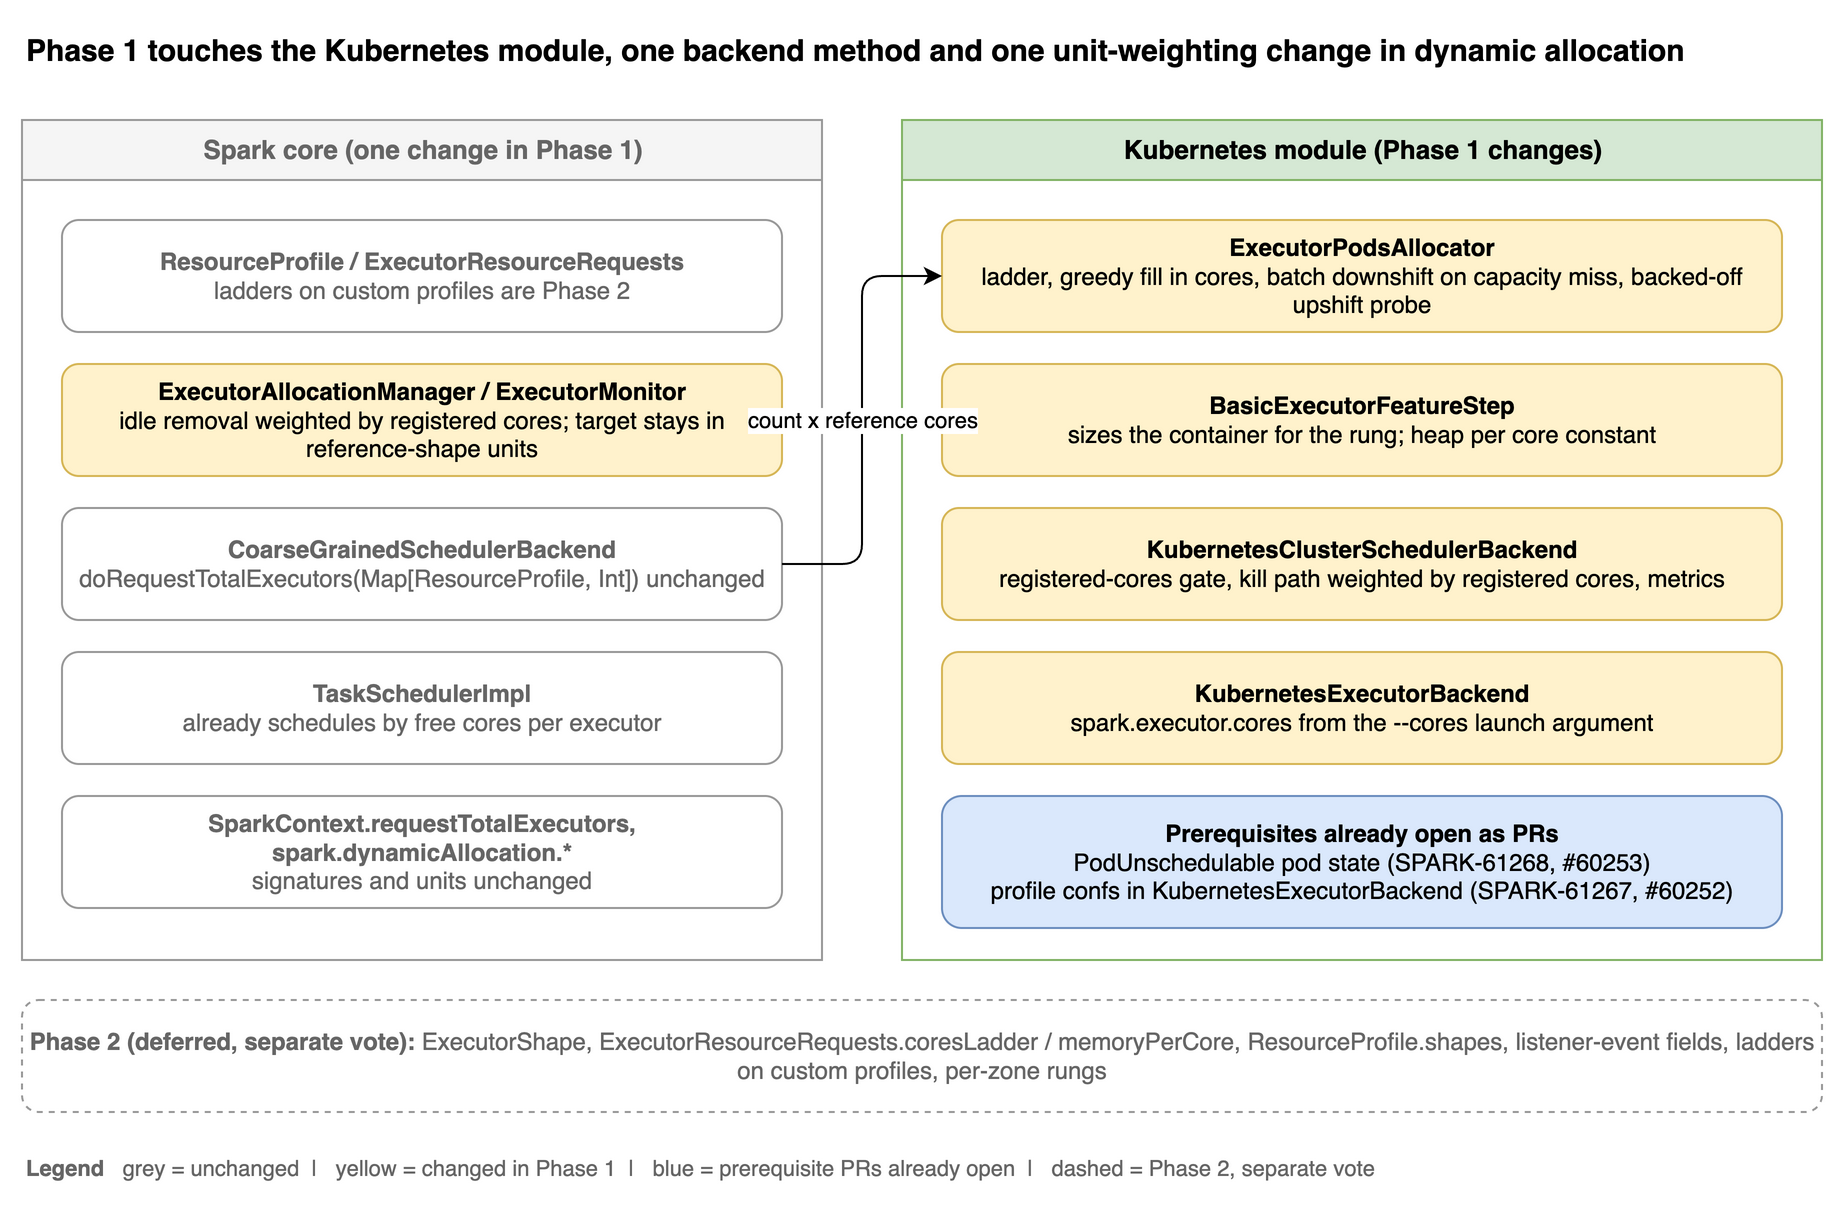

The diagram above was exported from draw.io. Its source (the exported page's mxGraphModel, read from the mxfile embedded in the PNG):
<mxGraphModel adaptiveColors="auto">
  <root>
    <mxCell id="0" />
    <mxCell id="1" parent="0" />
    <mxCell id="title" value="Phase 1 touches the Kubernetes module, one backend method and one unit-weighting change in dynamic allocation" style="text;html=1;align=left;verticalAlign=middle;fontSize=15;fontStyle=1;" vertex="1" parent="1">
      <mxGeometry x="20" y="10" width="900" height="30" as="geometry" />
    </mxCell>
    <mxCell id="core" value="Spark core (one change in Phase 1)" style="swimlane;startSize=30;fontStyle=1;fontSize=13;fillColor=#f5f5f5;strokeColor=#999999;fontColor=#666666;html=1;" vertex="1" parent="1">
      <mxGeometry x="20" y="60" width="400" height="420" as="geometry" />
    </mxCell>
    <mxCell id="c1" value="&lt;b&gt;ResourceProfile / ExecutorResourceRequests&lt;/b&gt;&lt;br&gt;ladders on custom profiles are Phase 2" style="rounded=1;whiteSpace=wrap;html=1;fillColor=#ffffff;strokeColor=#999999;fontColor=#666666;fontSize=12;" vertex="1" parent="core">
      <mxGeometry x="20" y="50" width="360" height="56" as="geometry" />
    </mxCell>
    <mxCell id="c2" value="&lt;b&gt;ExecutorAllocationManager / ExecutorMonitor&lt;/b&gt;&lt;br&gt;idle removal weighted by registered cores; target stays in reference-shape units" style="rounded=1;whiteSpace=wrap;html=1;fillColor=#fff2cc;strokeColor=#d6b656;fontSize=12;" vertex="1" parent="core">
      <mxGeometry x="20" y="122" width="360" height="56" as="geometry" />
    </mxCell>
    <mxCell id="c3" value="&lt;b&gt;CoarseGrainedSchedulerBackend&lt;/b&gt;&lt;br&gt;doRequestTotalExecutors(Map[ResourceProfile, Int]) unchanged" style="rounded=1;whiteSpace=wrap;html=1;fillColor=#ffffff;strokeColor=#999999;fontColor=#666666;fontSize=12;" vertex="1" parent="core">
      <mxGeometry x="20" y="194" width="360" height="56" as="geometry" />
    </mxCell>
    <mxCell id="c4" value="&lt;b&gt;TaskSchedulerImpl&lt;/b&gt;&lt;br&gt;already schedules by free cores per executor" style="rounded=1;whiteSpace=wrap;html=1;fillColor=#ffffff;strokeColor=#999999;fontColor=#666666;fontSize=12;" vertex="1" parent="core">
      <mxGeometry x="20" y="266" width="360" height="56" as="geometry" />
    </mxCell>
    <mxCell id="c5" value="&lt;b&gt;SparkContext.requestTotalExecutors, spark.dynamicAllocation.*&lt;/b&gt;&lt;br&gt;signatures and units unchanged" style="rounded=1;whiteSpace=wrap;html=1;fillColor=#ffffff;strokeColor=#999999;fontColor=#666666;fontSize=12;" vertex="1" parent="core">
      <mxGeometry x="20" y="338" width="360" height="56" as="geometry" />
    </mxCell>
    <mxCell id="k8s" value="Kubernetes module (Phase 1 changes)" style="swimlane;startSize=30;fontStyle=1;fontSize=13;fillColor=#d5e8d4;strokeColor=#82b366;html=1;" vertex="1" parent="1">
      <mxGeometry x="460" y="60" width="460" height="420" as="geometry" />
    </mxCell>
    <mxCell id="k1" value="&lt;b&gt;ExecutorPodsAllocator&lt;/b&gt;&lt;br&gt;ladder, greedy fill in cores, batch downshift on capacity miss, backed-off upshift probe" style="rounded=1;whiteSpace=wrap;html=1;fillColor=#fff2cc;strokeColor=#d6b656;fontSize=12;" vertex="1" parent="k8s">
      <mxGeometry x="20" y="50" width="420" height="56" as="geometry" />
    </mxCell>
    <mxCell id="k2" value="&lt;b&gt;BasicExecutorFeatureStep&lt;/b&gt;&lt;br&gt;sizes the container for the rung; heap per core constant" style="rounded=1;whiteSpace=wrap;html=1;fillColor=#fff2cc;strokeColor=#d6b656;fontSize=12;" vertex="1" parent="k8s">
      <mxGeometry x="20" y="122" width="420" height="56" as="geometry" />
    </mxCell>
    <mxCell id="k3" value="&lt;b&gt;KubernetesClusterSchedulerBackend&lt;/b&gt;&lt;br&gt;registered-cores gate, kill path weighted by registered cores, metrics" style="rounded=1;whiteSpace=wrap;html=1;fillColor=#fff2cc;strokeColor=#d6b656;fontSize=12;" vertex="1" parent="k8s">
      <mxGeometry x="20" y="194" width="420" height="56" as="geometry" />
    </mxCell>
    <mxCell id="k4" value="&lt;b&gt;KubernetesExecutorBackend&lt;/b&gt;&lt;br&gt;spark.executor.cores from the --cores launch argument" style="rounded=1;whiteSpace=wrap;html=1;fillColor=#fff2cc;strokeColor=#d6b656;fontSize=12;" vertex="1" parent="k8s">
      <mxGeometry x="20" y="266" width="420" height="56" as="geometry" />
    </mxCell>
    <mxCell id="k5" value="&lt;b&gt;Prerequisites already open as PRs&lt;/b&gt;&lt;br&gt;PodUnschedulable pod state (SPARK-61268, #60253)&lt;br&gt;profile confs in KubernetesExecutorBackend (SPARK-61267, #60252)" style="rounded=1;whiteSpace=wrap;html=1;fillColor=#dae8fc;strokeColor=#6c8ebf;fontSize=12;" vertex="1" parent="k8s">
      <mxGeometry x="20" y="338" width="420" height="66" as="geometry" />
    </mxCell>
    <mxCell id="legend" value="&lt;b&gt;Legend&lt;/b&gt;&amp;nbsp;&amp;nbsp; grey = unchanged&amp;nbsp;&amp;nbsp;|&amp;nbsp;&amp;nbsp; yellow = changed in Phase 1&amp;nbsp;&amp;nbsp;|&amp;nbsp;&amp;nbsp; blue = prerequisite PRs already open&amp;nbsp;&amp;nbsp;|&amp;nbsp;&amp;nbsp; dashed = Phase 2, separate vote" style="text;html=1;align=left;verticalAlign=middle;fontSize=11;fontColor=#666666;" vertex="1" parent="1">
      <mxGeometry x="20" y="572" width="900" height="24" as="geometry" />
    </mxCell>
    <mxCell id="p2" value="&lt;b&gt;Phase 2 (deferred, separate vote):&lt;/b&gt; ExecutorShape, ExecutorResourceRequests.coresLadder / memoryPerCore, ResourceProfile.shapes, listener-event fields, ladders on custom profiles, per-zone rungs" style="rounded=1;whiteSpace=wrap;html=1;fillColor=none;strokeColor=#999999;dashed=1;fontColor=#666666;fontSize=12;" vertex="1" parent="1">
      <mxGeometry x="20" y="500" width="900" height="56" as="geometry" />
    </mxCell>
    <mxCell id="e1" value="count x reference cores" style="edgeStyle=orthogonalEdgeStyle;rounded=1;html=1;fontSize=11;exitX=1;exitY=0.5;entryX=0;entryY=0.5;" edge="1" parent="1" source="c3" target="k1">
      <mxGeometry relative="1" as="geometry">
        <Array as="points">
          <mxPoint x="440" y="282" />
          <mxPoint x="440" y="138" />
        </Array>
      </mxGeometry>
    </mxCell>
  </root>
</mxGraphModel>